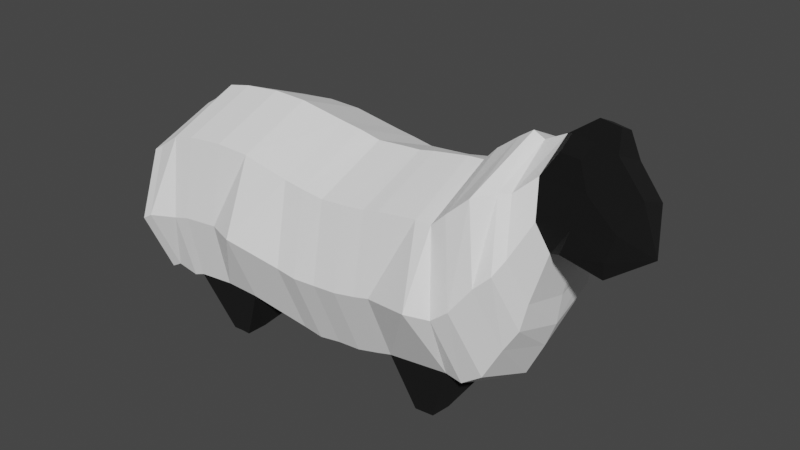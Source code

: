 # Source: Sheep.blend  (saved by Blender 3.1.7; exported with 4.5.12 LTS)
import bpy
from mathutils import Matrix  # noqa: F401  (used for matrix-valued properties, if any)

bpy.ops.wm.read_factory_settings(use_empty=True)
scene = bpy.context.scene
scene.name = 'Scene'

# ---- collections
col_collection = bpy.data.collections.new('Collection'); scene.collection.children.link(col_collection)

# ---- materials (node trees are filled in below, after node groups)
mat_material_001 = bpy.data.materials.new('Material.001')
mat_material_001.use_transparent_shadow = False
mat_material_002 = bpy.data.materials.new('Material.002')
mat_material_002.use_transparent_shadow = False

# ---- material node trees
mat_material_001.use_nodes = True; mat_material_001.node_tree.nodes.clear()
_N = mat_material_001.node_tree.nodes; _L = mat_material_001.node_tree.links
n0 = _N.new('ShaderNodeBsdfPrincipled'); n0.name = 'Principled BSDF'; n0.location = (10, 300)
n0.distribution = 'GGX'
n0.subsurface_method = 'RANDOM_WALK_SKIN'
n0.inputs[0].default_value = (0.0, 0.0, 0.0, 1.0)
n0.inputs[2].default_value = 1.0
n0.inputs[3].default_value = 1.45
n0.inputs[27].default_value = (0.0, 0.0, 0.0, 1.0)
n0.inputs[28].default_value = 1.0
n1 = _N.new('ShaderNodeOutputMaterial'); n1.name = 'Material Output'; n1.location = (300, 300)
_L.new(n0.outputs[0], n1.inputs[0])
n1.is_active_output = True
mat_material_002.use_nodes = True; mat_material_002.node_tree.nodes.clear()
_N = mat_material_002.node_tree.nodes; _L = mat_material_002.node_tree.links
n0 = _N.new('ShaderNodeBsdfPrincipled'); n0.name = 'Principled BSDF'; n0.location = (10, 300)
n0.distribution = 'GGX'
n0.subsurface_method = 'RANDOM_WALK_SKIN'
n0.inputs[0].default_value = (1.0, 1.0, 1.0, 1.0)
n0.inputs[2].default_value = 1.0
n0.inputs[3].default_value = 1.45
n0.inputs[27].default_value = (0.0, 0.0, 0.0, 1.0)
n0.inputs[28].default_value = 1.0
n1 = _N.new('ShaderNodeOutputMaterial'); n1.name = 'Material Output'; n1.location = (300, 300)
_L.new(n0.outputs[0], n1.inputs[0])
n1.is_active_output = True

# ---- world
world_world = bpy.data.worlds.new('World'); scene.world = world_world
world_world.use_nodes = True; world_world.node_tree.nodes.clear()
_N = world_world.node_tree.nodes; _L = world_world.node_tree.links
n0 = _N.new('ShaderNodeOutputWorld'); n0.name = 'World Output'; n0.location = (300, 300)
n1 = _N.new('ShaderNodeBackground'); n1.name = 'Background'; n1.location = (10, 300)
n1.inputs[0].default_value = (0.05088, 0.05088, 0.05088, 1.0)
_L.new(n1.outputs[0], n0.inputs[0])
n0.is_active_output = True
world_world.color = (0.05088, 0.05088, 0.05088)
world_world.use_sun_shadow = False
world_world.sun_shadow_jitter_overblur = 0.0

# ---- meshes
me_circle = bpy.data.meshes.new('Circle')
me_circle.from_pydata([(-1.921, -0.8483, -0.2765), (-2.682, -0.7071, -0.2765), (-3.001, -2.623e-07, -0.4638), (-2.709, -0.7071, -0.4638), (-1.948, -0.8483, -0.4638), (-1.241, -0.5554, -0.4638), (-1.001, -2.623e-07, -0.4638), (-2.975, -2.623e-07, -0.2765), (-1.214, -0.5554, -0.2765), (-0.9747, -2.623e-07, -0.2765), (-1.921, -0.8272, -0.07126), (-2.653, -0.698, -0.07126), (-2.934, -2.623e-07, -0.07126), (-1.243, -0.5463, -0.07126), (-1.015, -2.623e-07, -0.07126), (-1.939, -0.8272, 0.1518), (-2.671, -0.698, 0.1518), (-2.952, -2.623e-07, 0.1518), (-1.261, -0.5463, 0.1518), (-1.033, -2.623e-07, 0.1518), (-1.975, -0.8157, 0.357), (-2.691, -0.6928, 0.357), (-2.965, -2.623e-07, 0.357), (-1.312, -0.5412, 0.357), (-1.091, -2.623e-07, 0.357), (-2.01, -0.812, 0.4997), (-2.722, -0.6912, 0.4997), (-2.994, -2.623e-07, 0.4997), (-1.353, -0.5395, 0.4997), (-1.134, -2.623e-07, 0.4997), (-2.126, -0.9637, 0.9726), (-2.777, -0.6912, 0.8727), (-3.046, -2.623e-07, 0.8313), (-1.423, -0.5395, 1.072), (-1.207, -2.623e-07, 1.114), (-2.064, -0.8227, 1.124), (-2.782, -0.696, 1.022), (-3.057, -2.623e-07, 0.9799), (-1.4, -0.5443, 1.226), (-1.178, -2.623e-07, 1.269), (-2.198, -0.8227, 1.285), (-2.91, -0.696, 1.152), (-3.183, -2.623e-07, 1.097), (-1.539, -0.5443, 1.418), (-1.32, -2.623e-07, 1.473), (-2.439, -0.7737, 1.463), (-3.086, -0.6742, 1.343), (-3.333, -2.623e-07, 1.293), (-1.844, -0.5226, 1.583), (-1.652, -2.623e-07, 1.633), (-2.568, -0.7314, 1.593), (-3.116, -0.5222, 1.477), (-3.413, -2.623e-07, 1.412), (-2.034, -0.4832, 1.695), (-1.882, -2.623e-07, 1.72), (-2.687, -0.6375, 1.652), (-3.119, -0.4725, 1.561), (-3.365, -2.623e-07, 1.51), (-2.265, -0.4417, 1.733), (-2.157, -2.623e-07, 1.753), (-2.985, -0.5115, 1.792), (-3.277, -0.4001, 1.73), (-3.46, -2.623e-07, 1.695), (-2.7, -0.3793, 1.846), (-2.645, -2.623e-07, 1.86), (-2.984, -0.4656, 2.046), (-3.234, -0.3703, 2.095), (-3.402, -2.623e-07, 2.111), (-2.795, -0.5041, 1.994), (-2.704, -2.623e-07, 1.969), (-2.789, -0.4019, 2.287), (-2.985, -0.3276, 2.324), (-3.127, -2.623e-07, 2.337), (-2.6, -0.3138, 2.246), (-2.583, -2.623e-07, 2.226), (-2.71, -0.003237, 2.49), (-2.71, -0.003729, 2.49), (-2.711, -0.002059, 2.49), (-2.71, -0.00271, 2.489), (-2.709, -0.002059, 2.489), (-3.074, -2.623e-07, -0.9277), (-2.794, -0.6973, -0.9277), (-2.117, -0.9774, -0.9277), (-1.441, -0.6973, -0.9277), (-1.161, -2.623e-07, -0.9277), (-3.083, -2.623e-07, -1.258), (-2.803, -0.6973, -1.258), (-2.073, -0.8257, -1.258), (-1.45, -0.6973, -1.258), (-1.17, -2.623e-07, -1.258), (-3.047, -2.623e-07, -1.615), (-2.767, -0.6973, -1.615), (-2.037, -0.8257, -1.615), (-1.414, -0.6973, -1.615), (-1.134, -2.623e-07, -1.615), (-3.0, -2.623e-07, -1.842), (-2.721, -0.6973, -1.822), (-1.993, -0.8257, -1.775), (-1.371, -0.6973, -1.728), (-1.092, -2.623e-07, -1.709), (-2.81, -2.623e-07, -2.074), (-2.565, -0.6692, -2.057), (-1.975, -0.9145, -2.016), (-1.384, -0.6692, -1.975), (-1.139, -2.623e-07, -1.958), (-2.744, -2.623e-07, -2.181), (-2.5, -0.6682, -2.164), (-1.912, -0.9123, -2.123), (-1.324, -0.6682, -2.082), (-1.081, -2.623e-07, -2.065), (-1.777, -2.623e-07, -2.181), (-1.796, -0.433, -2.183), (-1.841, -0.4143, -2.186), (-1.886, -0.433, -2.189), (-1.905, -2.623e-07, -2.19), (-0.8988, -0.3179, 0.7422), (-0.9091, -0.5103, 0.7422), (-0.9217, -0.3258, 0.9454), (-0.9311, -0.5179, 0.9317), (-0.8957, -0.393, -1.165), (-0.9026, -0.5974, -1.165), (-0.8979, -0.3939, -1.255), (-0.9049, -0.5982, -1.255), (-0.8888, -0.3906, -1.352), (-0.8958, -0.5949, -1.352), (-3.479, -0.3562, 1.855), (-3.558, -0.1837, 1.84), (-3.46, -0.3433, 2.012), (-3.533, -0.1837, 2.019), (-1.921, 0.8483, -0.2765), (-2.682, 0.7071, -0.2765), (-2.709, 0.7071, -0.4638), (-1.948, 0.8483, -0.4638), (-1.241, 0.5554, -0.4638), (-1.214, 0.5554, -0.2765), (-1.921, 0.8272, -0.07126), (-2.653, 0.698, -0.07126), (-1.243, 0.5463, -0.07126), (-1.939, 0.8272, 0.1518), (-2.671, 0.698, 0.1518), (-1.261, 0.5463, 0.1518), (-1.975, 0.8157, 0.357), (-2.691, 0.6928, 0.357), (-1.312, 0.5412, 0.357), (-2.01, 0.812, 0.4997), (-2.722, 0.6912, 0.4997), (-1.353, 0.5395, 0.4997), (-2.126, 0.9637, 0.9726), (-2.777, 0.6912, 0.8727), (-1.423, 0.5395, 1.072), (-2.064, 0.8227, 1.124), (-2.782, 0.696, 1.022), (-1.4, 0.5443, 1.226), (-2.198, 0.8227, 1.285), (-2.91, 0.696, 1.152), (-1.539, 0.5443, 1.418), (-2.439, 0.7737, 1.463), (-3.086, 0.6742, 1.343), (-1.844, 0.5226, 1.583), (-2.568, 0.7314, 1.593), (-3.116, 0.5222, 1.477), (-2.034, 0.4832, 1.695), (-2.687, 0.6375, 1.652), (-3.119, 0.4725, 1.561), (-2.265, 0.4417, 1.733), (-2.985, 0.5115, 1.792), (-3.277, 0.4001, 1.73), (-2.7, 0.3793, 1.846), (-2.984, 0.4656, 2.046), (-3.234, 0.3703, 2.095), (-2.795, 0.5041, 1.994), (-2.789, 0.4019, 2.287), (-2.985, 0.3276, 2.324), (-2.6, 0.3138, 2.246), (-2.71, -0.0008817, 2.49), (-2.71, -0.0003897, 2.49), (-2.71, -0.00148, 2.489), (-2.794, 0.6973, -0.9277), (-2.117, 0.9774, -0.9277), (-1.441, 0.6973, -0.9277), (-2.803, 0.6973, -1.258), (-2.073, 0.8257, -1.258), (-1.45, 0.6973, -1.258), (-2.767, 0.6973, -1.615), (-2.037, 0.8257, -1.615), (-1.414, 0.6973, -1.615), (-2.721, 0.6973, -1.822), (-1.993, 0.8257, -1.775), (-1.371, 0.6973, -1.728), (-2.565, 0.6692, -2.057), (-1.975, 0.9145, -2.016), (-1.384, 0.6692, -1.975), (-2.5, 0.6682, -2.164), (-1.912, 0.9123, -2.123), (-1.324, 0.6682, -2.082), (-1.796, 0.433, -2.183), (-1.841, 0.4143, -2.186), (-1.886, 0.433, -2.189), (-0.8988, 0.3179, 0.7422), (-0.9091, 0.5103, 0.7422), (-0.9217, 0.3258, 0.9454), (-0.9311, 0.5179, 0.9317), (-0.8957, 0.393, -1.165), (-0.9026, 0.5974, -1.165), (-0.8979, 0.3939, -1.255), (-0.9049, 0.5982, -1.255), (-0.8888, 0.3906, -1.352), (-0.8958, 0.5949, -1.352), (-3.479, 0.3562, 1.855), (-3.558, 0.1837, 1.84), (-3.46, 0.3433, 2.012), (-3.533, 0.1837, 2.019)], [], [(5, 4, 0, 8), (3, 2, 7, 1), (6, 5, 8, 9), (4, 3, 1, 0), (1, 7, 12, 11), (9, 8, 13, 14), (8, 0, 10, 13), (0, 1, 11, 10), (11, 12, 17, 16), (14, 13, 18, 19), (13, 10, 15, 18), (10, 11, 16, 15), (16, 17, 22, 21), (19, 18, 23, 24), (18, 15, 20, 23), (15, 16, 21, 20), (21, 22, 27, 26), (24, 23, 28, 29), (23, 20, 25, 28), (20, 21, 26, 25), (26, 27, 32, 31), (34, 29, 115, 117), (28, 25, 30, 33), (25, 26, 31, 30), (30, 31, 36, 35), (31, 32, 37, 36), (34, 33, 38, 39), (33, 30, 35, 38), (38, 35, 40, 43), (35, 36, 41, 40), (36, 37, 42, 41), (39, 38, 43, 44), (41, 42, 47, 46), (44, 43, 48, 49), (43, 40, 45, 48), (40, 41, 46, 45), (45, 46, 51, 50), (46, 47, 52, 51), (49, 48, 53, 54), (48, 45, 50, 53), (53, 50, 55, 58), (50, 51, 56, 55), (51, 52, 57, 56), (54, 53, 58, 59), (58, 55, 60, 63), (55, 56, 61, 60), (56, 57, 62, 61), (59, 58, 63, 64), (63, 60, 65, 68), (60, 61, 66, 65), (66, 61, 125, 127), (64, 63, 68, 69), (69, 68, 73, 74), (68, 65, 70, 73), (65, 66, 71, 70), (66, 67, 72, 71), (70, 71, 76, 75), (71, 72, 77, 76), (74, 73, 78, 79), (73, 70, 75, 78), (4, 5, 83, 82), (2, 3, 81, 80), (5, 6, 84, 83), (3, 4, 82, 81), (88, 83, 120, 122), (81, 82, 87, 86), (82, 83, 88, 87), (80, 81, 86, 85), (83, 84, 119, 120), (86, 87, 92, 91), (87, 88, 93, 92), (85, 86, 91, 90), (93, 94, 99, 98), (91, 92, 97, 96), (92, 93, 98, 97), (90, 91, 96, 95), (95, 96, 101, 100), (98, 99, 104, 103), (96, 97, 102, 101), (97, 98, 103, 102), (102, 103, 108, 107), (100, 101, 106, 105), (103, 104, 109, 108), (101, 102, 107, 106), (107, 108, 113, 112), (105, 106, 111, 110), (108, 109, 114, 113), (106, 107, 112, 111), (115, 116, 118, 117), (28, 33, 118, 116), (29, 28, 116, 115), (33, 34, 117, 118), (120, 119, 121, 122), (122, 121, 123, 124), (93, 88, 122, 124), (94, 93, 124, 123), (84, 89, 121, 119), (89, 94, 123, 121), (125, 126, 128, 127), (61, 62, 126, 125), (67, 66, 127, 128), (62, 67, 128, 126), (133, 134, 129, 132), (131, 130, 7, 2), (6, 9, 134, 133), (132, 129, 130, 131), (130, 136, 12, 7), (9, 14, 137, 134), (134, 137, 135, 129), (129, 135, 136, 130), (136, 139, 17, 12), (14, 19, 140, 137), (137, 140, 138, 135), (135, 138, 139, 136), (139, 142, 22, 17), (19, 24, 143, 140), (140, 143, 141, 138), (138, 141, 142, 139), (142, 145, 27, 22), (24, 29, 146, 143), (143, 146, 144, 141), (141, 144, 145, 142), (145, 148, 32, 27), (34, 200, 198, 29), (146, 149, 147, 144), (144, 147, 148, 145), (147, 150, 151, 148), (148, 151, 37, 32), (34, 39, 152, 149), (149, 152, 150, 147), (152, 155, 153, 150), (150, 153, 154, 151), (151, 154, 42, 37), (39, 44, 155, 152), (154, 157, 47, 42), (44, 49, 158, 155), (155, 158, 156, 153), (153, 156, 157, 154), (156, 159, 160, 157), (157, 160, 52, 47), (49, 54, 161, 158), (158, 161, 159, 156), (161, 164, 162, 159), (159, 162, 163, 160), (160, 163, 57, 52), (54, 59, 164, 161), (164, 167, 165, 162), (162, 165, 166, 163), (163, 166, 62, 57), (59, 64, 167, 164), (167, 170, 168, 165), (165, 168, 169, 166), (169, 210, 208, 166), (64, 69, 170, 167), (69, 74, 173, 170), (170, 173, 171, 168), (168, 171, 172, 169), (169, 172, 72, 67), (171, 174, 175, 172), (172, 175, 77, 72), (74, 79, 176, 173), (173, 176, 174, 171), (132, 178, 179, 133), (2, 80, 177, 131), (133, 179, 84, 6), (131, 177, 178, 132), (182, 205, 203, 179), (177, 180, 181, 178), (178, 181, 182, 179), (80, 85, 180, 177), (179, 203, 202, 84), (180, 183, 184, 181), (181, 184, 185, 182), (85, 90, 183, 180), (185, 188, 99, 94), (183, 186, 187, 184), (184, 187, 188, 185), (90, 95, 186, 183), (95, 100, 189, 186), (188, 191, 104, 99), (186, 189, 190, 187), (187, 190, 191, 188), (190, 193, 194, 191), (100, 105, 192, 189), (191, 194, 109, 104), (189, 192, 193, 190), (193, 196, 197, 194), (105, 110, 195, 192), (194, 197, 114, 109), (192, 195, 196, 193), (198, 200, 201, 199), (146, 199, 201, 149), (29, 198, 199, 146), (149, 201, 200, 34), (203, 205, 204, 202), (205, 207, 206, 204), (185, 207, 205, 182), (94, 206, 207, 185), (84, 202, 204, 89), (89, 204, 206, 94), (208, 210, 211, 209), (166, 208, 209, 62), (67, 211, 210, 169), (62, 209, 211, 67)])
me_circle.polygons.foreach_set('material_index', [1, 1, 1, 1, 1, 1, 1, 1, 1, 1, 1, 1, 1, 1, 1, 1, 1, 1, 1, 1, 1, 0, 1, 1, 1, 1, 1, 1, 1, 1, 1, 1, 1, 1, 1, 1, 1, 1, 1, 1, 1, 1, 1, 1, 1, 1, 1, 1, 0, 0, 0, 0, 0, 0, 0, 0, 0, 0, 0, 0, 1, 1, 1, 1, 0, 1, 1, 1, 0, 1, 1, 1, 1, 1, 1, 1, 1, 1, 1, 1, 1, 1, 1, 1, 1, 1, 1, 1, 0, 0, 0, 0, 0, 0, 0, 0, 0, 0, 0, 0, 0, 0, 1, 1, 1, 1, 1, 1, 1, 1, 1, 1, 1, 1, 1, 1, 1, 1, 1, 1, 1, 1, 1, 0, 1, 1, 1, 1, 1, 1, 1, 1, 1, 1, 1, 1, 1, 1, 1, 1, 1, 1, 1, 1, 1, 1, 1, 1, 1, 1, 0, 0, 0, 0, 0, 0, 0, 0, 0, 0, 0, 0, 1, 1, 1, 1, 0, 1, 1, 1, 0, 1, 1, 1, 1, 1, 1, 1, 1, 1, 1, 1, 1, 1, 1, 1, 1, 1, 1, 1, 0, 0, 0, 0, 0, 0, 0, 0, 0, 0, 0, 0, 0, 0])
_uv = me_circle.uv_layers.new(name='UVMap')
_uv.uv.foreach_set('vector', [0.0, 0.0, 0.0, 0.0, 0.0, 0.0, 0.0, 0.0, 0.0, 0.0, 0.0, 0.0, 0.0, 0.0, 0.0, 0.0, 0.0, 0.0, 0.0, 0.0, 0.0, 0.0, 0.0, 0.0, 0.0, 0.0, 0.0, 0.0, 0.0, 0.0, 0.0, 0.0, 0.0, 0.0, 0.0, 0.0, 0.0, 0.0, 0.0, 0.0, 0.0, 0.0, 0.0, 0.0, 0.0, 0.0, 0.0, 0.0, 0.0, 0.0, 0.0, 0.0, 0.0, 0.0, 0.0, 0.0, 0.0, 0.0, 0.0, 0.0, 0.0, 0.0, 0.0, 0.0, 0.0, 0.0, 0.0, 0.0, 0.0, 0.0, 0.0, 0.0, 0.0, 0.0, 0.0, 0.0, 0.0, 0.0, 0.0, 0.0, 0.0, 0.0, 0.0, 0.0, 0.0, 0.0, 0.0, 0.0, 0.0, 0.0, 0.0, 0.0, 0.0, 0.0, 0.0, 0.0, 0.0, 0.0, 0.0, 0.0, 0.0, 0.0, 0.0, 0.0, 0.0, 0.0, 0.0, 0.0, 0.0, 0.0, 0.0, 0.0, 0.0, 0.0, 0.0, 0.0, 0.0, 0.0, 0.0, 0.0, 0.0, 0.0, 0.0, 0.0, 0.0, 0.0, 0.0, 0.0, 0.0, 0.0, 0.0, 0.0, 0.0, 0.0, 0.0, 0.0, 0.0, 0.0, 0.0, 0.0, 0.0, 0.0, 0.0, 0.0, 0.0, 0.0, 0.0, 0.0, 0.0, 0.0, 0.0, 0.0, 0.0, 0.0, 0.0, 0.0, 0.0, 0.0, 0.0, 0.0, 0.0, 0.0, 0.0, 0.0, 0.0, 0.0, 0.0, 0.0, 0.0, 0.0, 0.0, 0.0, 0.0, 0.0, 0.0, 0.0, 0.0, 0.0, 0.0, 0.0, 0.0, 0.0, 0.0, 0.0, 0.0, 0.0, 0.0, 0.0, 0.0, 0.0, 0.0, 0.0, 0.0, 0.0, 0.0, 0.0, 0.0, 0.0, 0.0, 0.0, 0.0, 0.0, 0.0, 0.0, 0.0, 0.0, 0.0, 0.0, 0.0, 0.0, 0.0, 0.0, 0.0, 0.0, 0.0, 0.0, 0.0, 0.0, 0.0, 0.0, 0.0, 0.0, 0.0, 0.0, 0.0, 0.0, 0.0, 0.0, 0.0, 0.0, 0.0, 0.0, 0.0, 0.0, 0.0, 0.0, 0.0, 0.0, 0.0, 0.0, 0.0, 0.0, 0.0, 0.0, 0.0, 0.0, 0.0, 0.0, 0.0, 0.0, 0.0, 0.0, 0.0, 0.0, 0.0, 0.0, 0.0, 0.0, 0.0, 0.0, 0.0, 0.0, 0.0, 0.0, 0.0, 0.0, 0.0, 0.0, 0.0, 0.0, 0.0, 0.0, 0.0, 0.0, 0.0, 0.0, 0.0, 0.0, 0.0, 0.0, 0.0, 0.0, 0.0, 0.0, 0.0, 0.0, 0.0, 0.0, 0.0, 0.0, 0.0, 0.0, 0.0, 0.0, 0.0, 0.0, 0.0, 0.0, 0.0, 0.0, 0.0, 0.0, 0.0, 0.0, 0.0, 0.0, 0.0, 0.0, 0.0, 0.0, 0.0, 0.0, 0.0, 0.0, 0.0, 0.0, 0.0, 0.0, 0.0, 0.0, 0.0, 0.0, 0.0, 0.0, 0.0, 0.0, 0.0, 0.0, 0.0, 0.0, 0.0, 0.0, 0.0, 0.0, 0.0, 0.0, 0.0, 0.0, 0.0, 0.0, 0.0, 0.0, 0.0, 0.0, 0.0, 0.0, 0.0, 0.0, 0.0, 0.0, 0.0, 0.0, 0.0, 0.0, 0.0, 0.0, 0.0, 0.0, 0.0, 0.0, 0.0, 0.0, 0.0, 0.0, 0.0, 0.0, 0.0, 0.0, 0.0, 0.0, 0.0, 0.0, 0.0, 0.0, 0.0, 0.0, 0.0, 0.0, 0.0, 0.0, 0.0, 0.0, 0.0, 0.0, 0.0, 0.0, 0.0, 0.0, 0.0, 0.0, 0.0, 0.0, 0.0, 0.0, 0.0, 0.0, 0.0, 0.0, 0.0, 0.0, 0.0, 0.0, 0.0, 0.0, 0.0, 0.0, 0.0, 0.0, 0.0, 0.0, 0.0, 0.0, 0.0, 0.0, 0.0, 0.0, 0.0, 0.0, 0.0, 0.0, 0.0, 0.0, 0.0, 0.0, 0.0, 0.0, 0.0, 0.0, 0.0, 0.0, 0.0, 0.0, 0.0, 0.0, 0.0, 0.0, 0.0, 0.0, 0.0, 0.0, 0.0, 0.0, 0.0, 0.0, 0.0, 0.0, 0.0, 0.0, 0.0, 0.0, 0.0, 0.0, 0.0, 0.0, 0.0, 0.0, 0.0, 0.0, 0.0, 0.0, 0.0, 0.0, 0.0, 0.0, 0.0, 0.0, 0.0, 0.0, 0.0, 0.0, 0.0, 0.0, 0.0, 0.0, 0.0, 0.0, 0.0, 0.0, 0.0, 0.0, 0.0, 0.0, 0.0, 0.0, 0.0, 0.0, 0.0, 0.0, 0.0, 0.0, 0.0, 0.0, 0.0, 0.0, 0.0, 0.0, 0.0, 0.0, 0.0, 0.0, 0.0, 0.0, 0.0, 0.0, 0.0, 0.0, 0.0, 0.0, 0.0, 0.0, 0.0, 0.0, 0.0, 0.0, 0.0, 0.0, 0.0, 0.0, 0.0, 0.0, 0.0, 0.0, 0.0, 0.0, 0.0, 0.0, 0.0, 0.0, 0.0, 0.0, 0.0, 0.0, 0.0, 0.0, 0.0, 0.0, 0.0, 0.0, 0.0, 0.0, 0.0, 0.0, 0.0, 0.0, 0.0, 0.0, 0.0, 0.0, 0.0, 0.0, 0.0, 0.0, 0.0, 0.0, 0.0, 0.0, 0.0, 0.0, 0.0, 0.0, 0.0, 0.0, 0.0, 0.0, 0.0, 0.0, 0.0, 0.0, 0.0, 0.0, 0.0, 0.0, 0.0, 0.0, 0.0, 0.0, 0.0, 0.0, 0.0, 0.0, 0.0, 0.0, 0.0, 0.0, 0.0, 0.0, 0.0, 0.0, 0.0, 0.0, 0.0, 0.0, 0.0, 0.0, 0.0, 0.0, 0.0, 0.0, 0.0, 0.0, 0.0, 0.0, 0.0, 0.0, 0.0, 0.0, 0.0, 0.0, 0.0, 0.0, 0.0, 0.0, 0.0, 0.0, 0.0, 0.0, 0.0, 0.0, 0.0, 0.0, 0.0, 0.0, 0.0, 0.0, 0.0, 0.0, 0.0, 0.0, 0.0, 0.0, 0.0, 0.0, 0.0, 0.0, 0.0, 0.0, 0.0, 0.0, 0.0, 0.0, 0.0, 0.0, 0.0, 0.0, 0.0, 0.0, 0.0, 0.0, 0.0, 0.0, 0.0, 0.0, 0.0, 0.0, 0.0, 0.0, 0.0, 0.0, 0.0, 0.0, 0.0, 0.0, 0.0, 0.0, 0.0, 0.0, 0.0, 0.0, 0.0, 0.0, 0.0, 0.0, 0.0, 0.0, 0.0, 0.0, 0.0, 0.0, 0.0, 0.0, 0.0, 0.0, 0.0, 0.0, 0.0, 0.0, 0.0, 0.0, 0.0, 0.0, 0.0, 0.0, 0.0, 0.0, 0.0, 0.0, 0.0, 0.0, 0.0, 0.0, 0.0, 0.0, 0.0, 0.0, 0.0, 0.0, 0.0, 0.0, 0.0, 0.0, 0.0, 0.0, 0.0, 0.0, 0.0, 0.0, 0.0, 0.0, 0.0, 0.0, 0.0, 0.0, 0.0, 0.0, 0.0, 0.0, 0.0, 0.0, 0.0, 0.0, 0.0, 0.0, 0.0, 0.0, 0.0, 0.0, 0.0, 0.0, 0.0, 0.0, 0.0, 0.0, 0.0, 0.0, 0.0, 0.0, 0.0, 0.0, 0.0, 0.0, 0.0, 0.0, 0.0, 0.0, 0.0, 0.0, 0.0, 0.0, 0.0, 0.0, 0.0, 0.0, 0.0, 0.0, 0.0, 0.0, 0.0, 0.0, 0.0, 0.0, 0.0, 0.0, 0.0, 0.0, 0.0, 0.0, 0.0, 0.0, 0.0, 0.0, 0.0, 0.0, 0.0, 0.0, 0.0, 0.0, 0.0, 0.0, 0.0, 0.0, 0.0, 0.0, 0.0, 0.0, 0.0, 0.0, 0.0, 0.0, 0.0, 0.0, 0.0, 0.0, 0.0, 0.0, 0.0, 0.0, 0.0, 0.0, 0.0, 0.0, 0.0, 0.0, 0.0, 0.0, 0.0, 0.0, 0.0, 0.0, 0.0, 0.0, 0.0, 0.0, 0.0, 0.0, 0.0, 0.0, 0.0, 0.0, 0.0, 0.0, 0.0, 0.0, 0.0, 0.0, 0.0, 0.0, 0.0, 0.0, 0.0, 0.0, 0.0, 0.0, 0.0, 0.0, 0.0, 0.0, 0.0, 0.0, 0.0, 0.0, 0.0, 0.0, 0.0, 0.0, 0.0, 0.0, 0.0, 0.0, 0.0, 0.0, 0.0, 0.0, 0.0, 0.0, 0.0, 0.0, 0.0, 0.0, 0.0, 0.0, 0.0, 0.0, 0.0, 0.0, 0.0, 0.0, 0.0, 0.0, 0.0, 0.0, 0.0, 0.0, 0.0, 0.0, 0.0, 0.0, 0.0, 0.0, 0.0, 0.0, 0.0, 0.0, 0.0, 0.0, 0.0, 0.0, 0.0, 0.0, 0.0, 0.0, 0.0, 0.0, 0.0, 0.0, 0.0, 0.0, 0.0, 0.0, 0.0, 0.0, 0.0, 0.0, 0.0, 0.0, 0.0, 0.0, 0.0, 0.0, 0.0, 0.0, 0.0, 0.0, 0.0, 0.0, 0.0, 0.0, 0.0, 0.0, 0.0, 0.0, 0.0, 0.0, 0.0, 0.0, 0.0, 0.0, 0.0, 0.0, 0.0, 0.0, 0.0, 0.0, 0.0, 0.0, 0.0, 0.0, 0.0, 0.0, 0.0, 0.0, 0.0, 0.0, 0.0, 0.0, 0.0, 0.0, 0.0, 0.0, 0.0, 0.0, 0.0, 0.0, 0.0, 0.0, 0.0, 0.0, 0.0, 0.0, 0.0, 0.0, 0.0, 0.0, 0.0, 0.0, 0.0, 0.0, 0.0, 0.0, 0.0, 0.0, 0.0, 0.0, 0.0, 0.0, 0.0, 0.0, 0.0, 0.0, 0.0, 0.0, 0.0, 0.0, 0.0, 0.0, 0.0, 0.0, 0.0, 0.0, 0.0, 0.0, 0.0, 0.0, 0.0, 0.0, 0.0, 0.0, 0.0, 0.0, 0.0, 0.0, 0.0, 0.0, 0.0, 0.0, 0.0, 0.0, 0.0, 0.0, 0.0, 0.0, 0.0, 0.0, 0.0, 0.0, 0.0, 0.0, 0.0, 0.0, 0.0, 0.0, 0.0, 0.0, 0.0, 0.0, 0.0, 0.0, 0.0, 0.0, 0.0, 0.0, 0.0, 0.0, 0.0, 0.0, 0.0, 0.0, 0.0, 0.0, 0.0, 0.0, 0.0, 0.0, 0.0, 0.0, 0.0, 0.0, 0.0, 0.0, 0.0, 0.0, 0.0, 0.0, 0.0, 0.0, 0.0, 0.0, 0.0, 0.0, 0.0, 0.0, 0.0, 0.0, 0.0, 0.0, 0.0, 0.0, 0.0, 0.0, 0.0, 0.0, 0.0, 0.0, 0.0, 0.0, 0.0, 0.0, 0.0, 0.0, 0.0, 0.0, 0.0, 0.0, 0.0, 0.0, 0.0, 0.0, 0.0, 0.0, 0.0, 0.0, 0.0, 0.0, 0.0, 0.0, 0.0, 0.0, 0.0, 0.0, 0.0, 0.0, 0.0, 0.0, 0.0, 0.0, 0.0, 0.0, 0.0, 0.0, 0.0, 0.0, 0.0, 0.0, 0.0, 0.0, 0.0, 0.0, 0.0, 0.0, 0.0, 0.0, 0.0, 0.0, 0.0, 0.0, 0.0, 0.0, 0.0, 0.0, 0.0, 0.0, 0.0, 0.0, 0.0, 0.0, 0.0, 0.0, 0.0, 0.0, 0.0, 0.0, 0.0, 0.0, 0.0, 0.0, 0.0, 0.0, 0.0, 0.0, 0.0, 0.0, 0.0, 0.0, 0.0, 0.0, 0.0, 0.0, 0.0, 0.0, 0.0, 0.0, 0.0, 0.0, 0.0, 0.0, 0.0, 0.0, 0.0, 0.0, 0.0, 0.0, 0.0, 0.0, 0.0, 0.0, 0.0, 0.0, 0.0, 0.0, 0.0, 0.0, 0.0, 0.0, 0.0, 0.0, 0.0, 0.0, 0.0, 0.0, 0.0, 0.0, 0.0, 0.0, 0.0, 0.0, 0.0, 0.0, 0.0, 0.0, 0.0, 0.0, 0.0, 0.0, 0.0, 0.0, 0.0, 0.0, 0.0, 0.0, 0.0, 0.0, 0.0, 0.0, 0.0, 0.0, 0.0, 0.0, 0.0, 0.0, 0.0, 0.0, 0.0, 0.0, 0.0, 0.0, 0.0, 0.0, 0.0, 0.0, 0.0, 0.0, 0.0, 0.0, 0.0, 0.0, 0.0, 0.0, 0.0, 0.0, 0.0, 0.0, 0.0, 0.0, 0.0, 0.0, 0.0, 0.0, 0.0, 0.0, 0.0, 0.0, 0.0, 0.0, 0.0, 0.0, 0.0, 0.0, 0.0, 0.0, 0.0, 0.0, 0.0, 0.0, 0.0, 0.0, 0.0, 0.0, 0.0, 0.0, 0.0, 0.0, 0.0, 0.0, 0.0, 0.0, 0.0, 0.0, 0.0, 0.0, 0.0, 0.0, 0.0, 0.0, 0.0, 0.0, 0.0, 0.0, 0.0, 0.0, 0.0, 0.0, 0.0, 0.0, 0.0, 0.0, 0.0, 0.0, 0.0, 0.0, 0.0, 0.0, 0.0, 0.0, 0.0, 0.0, 0.0, 0.0, 0.0, 0.0, 0.0, 0.0, 0.0, 0.0, 0.0, 0.0, 0.0, 0.0, 0.0, 0.0, 0.0, 0.0, 0.0, 0.0, 0.0, 0.0, 0.0, 0.0, 0.0, 0.0, 0.0, 0.0, 0.0, 0.0, 0.0, 0.0, 0.0, 0.0, 0.0, 0.0, 0.0, 0.0, 0.0, 0.0, 0.0, 0.0, 0.0, 0.0, 0.0, 0.0, 0.0, 0.0, 0.0, 0.0, 0.0, 0.0, 0.0, 0.0, 0.0, 0.0, 0.0, 0.0, 0.0, 0.0, 0.0, 0.0, 0.0, 0.0, 0.0, 0.0, 0.0, 0.0, 0.0, 0.0, 0.0, 0.0, 0.0, 0.0, 0.0, 0.0, 0.0, 0.0, 0.0, 0.0, 0.0, 0.0, 0.0, 0.0, 0.0, 0.0, 0.0, 0.0, 0.0, 0.0, 0.0, 0.0, 0.0, 0.0, 0.0, 0.0, 0.0, 0.0, 0.0, 0.0, 0.0, 0.0, 0.0, 0.0, 0.0, 0.0, 0.0, 0.0, 0.0, 0.0, 0.0, 0.0, 0.0, 0.0, 0.0, 0.0, 0.0, 0.0, 0.0, 0.0, 0.0, 0.0, 0.0, 0.0, 0.0, 0.0, 0.0, 0.0, 0.0, 0.0, 0.0, 0.0, 0.0, 0.0, 0.0, 0.0, 0.0, 0.0, 0.0, 0.0, 0.0, 0.0, 0.0, 0.0, 0.0, 0.0, 0.0, 0.0, 0.0, 0.0, 0.0, 0.0, 0.0, 0.0, 0.0, 0.0, 0.0, 0.0, 0.0, 0.0, 0.0, 0.0, 0.0, 0.0, 0.0, 0.0, 0.0, 0.0, 0.0, 0.0, 0.0, 0.0, 0.0, 0.0, 0.0, 0.0, 0.0, 0.0, 0.0, 0.0, 0.0, 0.0, 0.0, 0.0, 0.0, 0.0, 0.0, 0.0, 0.0, 0.0, 0.0, 0.0, 0.0, 0.0, 0.0, 0.0, 0.0, 0.0, 0.0, 0.0, 0.0, 0.0, 0.0, 0.0, 0.0, 0.0, 0.0, 0.0, 0.0, 0.0, 0.0, 0.0, 0.0, 0.0, 0.0, 0.0, 0.0, 0.0, 0.0, 0.0, 0.0, 0.0, 0.0, 0.0, 0.0, 0.0, 0.0, 0.0, 0.0, 0.0, 0.0, 0.0, 0.0, 0.0, 0.0, 0.0, 0.0, 0.0, 0.0, 0.0, 0.0, 0.0, 0.0, 0.0, 0.0, 0.0, 0.0, 0.0, 0.0, 0.0, 0.0, 0.0, 0.0, 0.0, 0.0, 0.0, 0.0, 0.0, 0.0, 0.0, 0.0, 0.0, 0.0, 0.0, 0.0, 0.0, 0.0, 0.0, 0.0, 0.0, 0.0, 0.0, 0.0, 0.0, 0.0, 0.0, 0.0, 0.0, 0.0, 0.0, 0.0, 0.0, 0.0, 0.0, 0.0, 0.0, 0.0, 0.0, 0.0, 0.0, 0.0, 0.0, 0.0, 0.0, 0.0, 0.0, 0.0, 0.0, 0.0, 0.0, 0.0, 0.0, 0.0, 0.0, 0.0, 0.0, 0.0, 0.0, 0.0, 0.0, 0.0, 0.0, 0.0, 0.0, 0.0, 0.0, 0.0, 0.0, 0.0, 0.0])
me_circle.materials.append(mat_material_001)
me_circle.materials.append(mat_material_002)
me_circle.use_remesh_fix_poles = True
me_circle.use_remesh_preserve_attributes = False
me_circle.update()

# ---- objects
ob_circle = bpy.data.objects.new('Circle', me_circle)

# ---- transforms, parenting, visibility, modifiers, constraints
ob_circle.location = (0.0, 0.0, -2.0)
ob_circle.rotation_euler = (0.0, 1.571, 0.0)
ob_circle.scale = (0.8828, 0.8828, 0.8828)

# ---- collection membership
col_collection.objects.link(ob_circle)

# ---- scene / render settings (as saved in the file)
scene.frame_start = 1; scene.frame_end = 250; scene.frame_set(0)
scene.render.engine = 'BLENDER_EEVEE_NEXT'
scene.cycles.sampling_pattern = 'TABULATED_SOBOL'
scene.cycles.use_light_tree = False
scene.view_settings.view_transform = 'Filmic'
bpy.context.view_layer.update()

# ---- added for rendering (the .blend has no active camera and no usable light): camera, sun
cam_auto = bpy.data.cameras.new('AutoCamera')
cam_auto.lens = 50.0
cam_auto.sensor_width = 36.0
cam_auto.clip_end = 1000.0
ob_auto_camera = bpy.data.objects.new('AutoCamera', cam_auto)
scene.collection.objects.link(ob_auto_camera)
ob_auto_camera.location = (4.81293, -5.61687, 3.70714)
ob_auto_camera.rotation_euler = (1.09748, -7.21219e-08, 0.694738)
scene.camera = ob_auto_camera
light_auto_sun = bpy.data.lights.new('AutoSun', 'SUN')
light_auto_sun.energy = 3.0
light_auto_sun.angle = 0.0523599
ob_auto_sun = bpy.data.objects.new('AutoSun', light_auto_sun)
scene.collection.objects.link(ob_auto_sun)
ob_auto_sun.rotation_euler = (0.872665, 0.174533, 0.523599)
bpy.context.view_layer.update()
